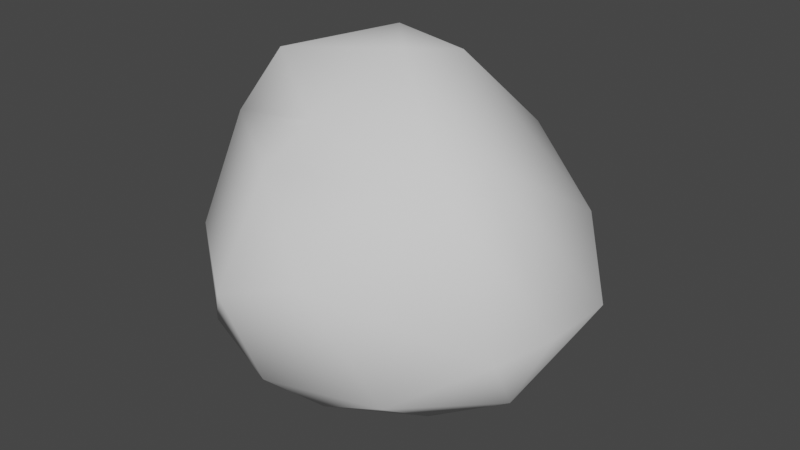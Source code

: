 # Source: Boulder.blend  (saved by Blender 2.81.16; exported with 4.5.12 LTS)
import bpy
from mathutils import Matrix  # noqa: F401  (used for matrix-valued properties, if any)

bpy.ops.wm.read_factory_settings(use_empty=True)
scene = bpy.context.scene
scene.name = 'Scene'

# ---- collections
col_collection = bpy.data.collections.new('Collection'); scene.collection.children.link(col_collection)

# ---- world
world_world = bpy.data.worlds.new('World'); scene.world = world_world
world_world.use_nodes = True; world_world.node_tree.nodes.clear()
_N = world_world.node_tree.nodes; _L = world_world.node_tree.links
n0 = _N.new('ShaderNodeOutputWorld'); n0.name = 'World Output'; n0.location = (300, 300)
n1 = _N.new('ShaderNodeBackground'); n1.name = 'Background'; n1.location = (10, 300)
n1.inputs[0].default_value = (0.05088, 0.05088, 0.05088, 1.0)
_L.new(n1.outputs[0], n0.inputs[0])
n0.is_active_output = True
world_world.color = (0.05088, 0.05088, 0.05088)
world_world.use_sun_shadow = False
world_world.sun_shadow_jitter_overblur = 0.0

# ---- meshes
me_icosphere = bpy.data.meshes.new('Icosphere')
me_icosphere.from_pydata([(-0.07072, 0.7915, -0.8041), (0.8679, -0.2652, 0.7733), (1.21, -0.5802, -0.1957), (0.2117, -0.8473, -0.7632), (0.6976, -0.8937, -0.531), (0.4992, 0.8231, 0.5793), (-0.3699, 1.198, 0.1926), (-0.8704, -0.3727, 0.6665), (-0.9157, -0.5022, -0.09035), (-1.071, 0.2695, -0.3281), (-0.7689, 1.057, -0.01517), (-0.3961, 1.203, -0.2709), (-0.9305, 0.6525, 0.06685), (-0.7344, 0.5327, -0.5697), (0.9296, 0.2164, -0.8643), (1.006, 0.6715, 0.1781), (-0.4536, 0.989, -0.5983), (1.353, 0.2739, -0.1544), (0.3608, 1.031, 0.02977), (0.9153, 0.8915, -0.5177), (-1.149, -0.1699, 0.06451), (-0.9543, 0.2402, 0.5088), (0.07593, 0.02486, 1.156), (-0.5021, 0.9442, 0.6587), (-0.8671, 0.3574, 0.7764), (-0.2394, 0.38, 1.158), (0.2352, 0.3939, 1.089), (1.134, -0.2969, -0.6177), (-0.5123, 0.01974, -0.8991), (0.8388, -0.5365, 0.6476), (1.338, -0.2122, -0.154), (0.373, 0.3651, -0.8678), (0.05182, -0.04678, -0.9915), (-0.6059, -0.2638, 1.094), (-0.09205, -0.5606, 0.8466), (-0.7998, -0.7751, 0.07873), (-0.7413, -0.7943, -0.5714), (-0.1883, -0.498, -0.8873), (-0.06303, -1.056, -0.5849), (0.3468, -1.137, 0.2059), (-0.1724, -1.251, 0.0271), (-0.1605, -0.8632, 0.6477), (0.5184, 0.8223, -0.4656), (0.5151, -0.2461, -1.036)], [], [(9, 20, 21), (17, 1, 30), (38, 4, 39), (2, 30, 29), (38, 39, 40), (19, 42, 18), (41, 7, 35), (25, 24, 33), (33, 21, 7), (11, 13, 12), (7, 34, 33), (10, 12, 23), (10, 11, 12), (11, 18, 0), (11, 10, 6), (28, 9, 13), (15, 18, 5), (5, 18, 6), (21, 24, 12), (0, 13, 16), (28, 36, 9), (32, 28, 0), (4, 2, 39), (22, 25, 33), (34, 41, 29), (28, 13, 0), (32, 37, 28), (21, 12, 9), (14, 31, 19), (15, 1, 17), (25, 26, 23), (8, 7, 20), (7, 8, 35), (21, 33, 24), (21, 20, 7), (23, 24, 25), (30, 2, 27), (18, 11, 6), (9, 36, 8), (10, 23, 6), (9, 12, 13), (12, 24, 23), (7, 41, 34), (14, 19, 17), (16, 13, 11), (42, 0, 18), (16, 11, 0), (4, 3, 43), (19, 18, 15), (42, 19, 31), (15, 17, 19), (30, 1, 29), (27, 43, 14), (31, 14, 43), (17, 27, 14), (30, 27, 17), (2, 4, 27), (36, 28, 37), (22, 26, 25), (42, 31, 0), (29, 1, 22), (5, 6, 23), (20, 9, 8), (26, 5, 23), (15, 5, 26), (15, 26, 1), (29, 22, 34), (22, 1, 26), (37, 38, 36), (36, 35, 8), (32, 43, 37), (27, 4, 43), (37, 43, 3), (43, 32, 31), (0, 31, 32), (38, 3, 4), (39, 29, 41), (40, 35, 36), (36, 38, 40), (41, 35, 40), (34, 22, 33), (29, 39, 2), (38, 37, 3), (39, 41, 40)])
me_icosphere.polygons.foreach_set('use_smooth', [True] * 84)
_uv = me_icosphere.uv_layers.new(name='UVMap')
_uv.uv.foreach_set('vector', [0.1996, 0.1338, 0.09202, 0.1228, 0.1185, 0.05148, 0.5761, 0.04101, 0.414, 0.1833, 0.4965, 0.01865, 0.8639, 0.8335, 0.8598, 0.7029, 0.9909, 0.7315, 0.4406, 0.01323, 0.4965, 0.01865, 0.3802, 0.1598, 0.8639, 0.8335, 0.9909, 0.7315, 0.9735, 0.8297, 0.6344, 0.7838, 0.5996, 0.7243, 0.6702, 0.656, 0.2375, 0.6863, 0.08272, 0.6614, 0.1563, 0.5524, 0.08762, 0.8315, 0.01047, 0.7212, 0.0945, 0.7551, 0.0945, 0.7551, 0.01961, 0.6659, 0.08272, 0.6614, 0.3599, 0.1065, 0.2748, 0.1713, 0.2248, 0.06526, 0.08272, 0.6614, 0.2111, 0.7402, 0.0945, 0.7551, 0.3, 0.05225, 0.2248, 0.06526, 0.227, 0.01255, 0.3, 0.05225, 0.3599, 0.1065, 0.2248, 0.06526, 0.5758, 0.5404, 0.6702, 0.656, 0.498, 0.653, 0.5758, 0.5404, 0.5641, 0.4795, 0.6404, 0.5195, 0.236, 0.2826, 0.1996, 0.1338, 0.2748, 0.1713, 0.6159, 0.1456, 0.6916, 0.2363, 0.6109, 0.2675, 0.6109, 0.2675, 0.6916, 0.2363, 0.7104, 0.3635, 0.1185, 0.05148, 0.1135, 0.01801, 0.2248, 0.06526, 0.3599, 0.2424, 0.2748, 0.1713, 0.3568, 0.1595, 0.236, 0.2826, 0.07232, 0.2998, 0.1996, 0.1338, 0.4119, 0.7488, 0.3791, 0.6501, 0.498, 0.653, 0.8598, 0.7029, 0.8772, 0.5783, 0.9909, 0.7315, 0.4351, 0.3495, 0.4953, 0.411, 0.3976, 0.4221, 0.2111, 0.7402, 0.2375, 0.6863, 0.3593, 0.7846, 0.236, 0.2826, 0.2748, 0.1713, 0.3599, 0.2424, 0.2544, 0.3584, 0.1672, 0.3652, 0.236, 0.2826, 0.1185, 0.05148, 0.2248, 0.06526, 0.1996, 0.1338, 0.5311, 0.8584, 0.493, 0.7597, 0.6344, 0.7838, 0.6159, 0.1456, 0.414, 0.1833, 0.5761, 0.04101, 0.4953, 0.411, 0.5001, 0.3386, 0.631, 0.4204, 0.1205, 0.5328, 0.08272, 0.6614, 0.04724, 0.5576, 0.01268, 0.1014, 0.06439, 0.1974, 0.01048, 0.2163, 0.01961, 0.6659, 0.0945, 0.7551, 0.01047, 0.7212, 0.01961, 0.6659, 0.04724, 0.5576, 0.08272, 0.6614, 0.631, 0.4204, 0.5276, 0.4542, 0.4953, 0.411, 0.8426, 0.5238, 0.8772, 0.5783, 0.7835, 0.59, 0.6702, 0.656, 0.5758, 0.5404, 0.6404, 0.5195, 0.1996, 0.1338, 0.07232, 0.2998, 0.06439, 0.1974, 0.5641, 0.4795, 0.6696, 0.4934, 0.6404, 0.5195, 0.1996, 0.1338, 0.2248, 0.06526, 0.2748, 0.1713, 0.2248, 0.06526, 0.1135, 0.01801, 0.227, 0.01255, 0.08272, 0.6614, 0.2375, 0.6863, 0.2111, 0.7402, 0.5311, 0.8584, 0.6344, 0.7838, 0.6702, 0.8814, 0.3568, 0.1595, 0.2748, 0.1713, 0.3599, 0.1065, 0.5996, 0.7243, 0.498, 0.653, 0.6702, 0.656, 0.508, 0.5662, 0.5758, 0.5404, 0.498, 0.653, 0.8598, 0.7029, 0.8169, 0.7851, 0.7121, 0.703, 0.7104, 0.09228, 0.6916, 0.2363, 0.6159, 0.1456, 0.5996, 0.7243, 0.6344, 0.7838, 0.493, 0.7597, 0.6159, 0.1456, 0.5761, 0.04101, 0.7104, 0.09228, 0.4965, 0.01865, 0.414, 0.1833, 0.3802, 0.1598, 0.7835, 0.59, 0.7121, 0.703, 0.688, 0.5896, 0.493, 0.7597, 0.5311, 0.8584, 0.4308, 0.8395, 0.7877, 0.4781, 0.7835, 0.59, 0.688, 0.5896, 0.8426, 0.5238, 0.7835, 0.59, 0.7877, 0.4781, 0.8772, 0.5783, 0.8598, 0.7029, 0.7835, 0.59, 0.07232, 0.2998, 0.236, 0.2826, 0.1672, 0.3652, 0.4351, 0.3495, 0.5001, 0.3386, 0.4953, 0.411, 0.5996, 0.7243, 0.493, 0.7597, 0.498, 0.653, 0.3593, 0.7846, 0.3331, 0.8222, 0.1689, 0.8357, 0.6109, 0.2675, 0.7104, 0.3635, 0.631, 0.4204, 0.09202, 0.1228, 0.1996, 0.1338, 0.06439, 0.1974, 0.5001, 0.3386, 0.6109, 0.2675, 0.631, 0.4204, 0.6159, 0.1456, 0.6109, 0.2675, 0.5001, 0.3386, 0.6159, 0.1456, 0.5001, 0.3386, 0.414, 0.1833, 0.3593, 0.7846, 0.1689, 0.8357, 0.2111, 0.7402, 0.4351, 0.3495, 0.414, 0.1833, 0.5001, 0.3386, 0.1672, 0.3652, 0.05727, 0.3973, 0.07232, 0.2998, 0.07232, 0.2998, 0.01048, 0.2163, 0.06439, 0.1974, 0.2544, 0.3584, 0.2443, 0.431, 0.1672, 0.3652, 0.7835, 0.59, 0.8598, 0.7029, 0.7121, 0.703, 0.756, 0.8208, 0.7121, 0.703, 0.8169, 0.7851, 0.4308, 0.8395, 0.4119, 0.7488, 0.493, 0.7597, 0.498, 0.653, 0.493, 0.7597, 0.4119, 0.7488, 0.8639, 0.8335, 0.8169, 0.7851, 0.8598, 0.7029, 0.3593, 0.642, 0.3593, 0.7846, 0.2375, 0.6863, 0.2985, 0.5665, 0.1563, 0.5524, 0.1949, 0.455, 0.1949, 0.455, 0.3233, 0.4915, 0.2985, 0.5665, 0.2375, 0.6863, 0.1563, 0.5524, 0.2985, 0.5665, 0.2111, 0.7402, 0.1689, 0.8357, 0.0945, 0.7551, 0.9909, 0.5777, 0.9909, 0.7315, 0.8772, 0.5783, 0.05727, 0.3973, 0.1672, 0.3652, 0.1158, 0.4263, 0.3593, 0.642, 0.2375, 0.6863, 0.2985, 0.5665])
me_icosphere.use_remesh_fix_poles = True
me_icosphere.use_remesh_preserve_attributes = False
me_icosphere.use_mirror_vertex_groups = False
me_icosphere.update()

# ---- objects
ob_icosphere = bpy.data.objects.new('Icosphere', me_icosphere)

# ---- transforms, parenting, visibility, modifiers, constraints
ob_icosphere.location = (0.0, 0.0, 0.0)
ob_icosphere.lineart.crease_threshold = 0.0

# ---- collection membership
col_collection.objects.link(ob_icosphere)

# ---- scene / render settings (as saved in the file)
scene.frame_start = 1; scene.frame_end = 250; scene.frame_set(1)
scene.render.engine = 'BLENDER_EEVEE_NEXT'
scene.cycles.use_denoising = False
scene.cycles.samples = 128
scene.cycles.sampling_pattern = 'TABULATED_SOBOL'
scene.cycles.use_adaptive_sampling = False
scene.cycles.use_light_tree = False
scene.view_settings.view_transform = 'Filmic'
bpy.context.view_layer.update()

# ---- added for rendering (the .blend has no active camera and no usable light): camera, sun
cam_auto = bpy.data.cameras.new('AutoCamera')
cam_auto.lens = 50.0
cam_auto.sensor_width = 36.0
cam_auto.clip_end = 1000.0
ob_auto_camera = bpy.data.objects.new('AutoCamera', cam_auto)
scene.collection.objects.link(ob_auto_camera)
ob_auto_camera.location = (3.92702, -4.6141, 3.12127)
ob_auto_camera.rotation_euler = (1.09748, -7.21219e-08, 0.694738)
scene.camera = ob_auto_camera
light_auto_sun = bpy.data.lights.new('AutoSun', 'SUN')
light_auto_sun.energy = 3.0
light_auto_sun.angle = 0.0523599
ob_auto_sun = bpy.data.objects.new('AutoSun', light_auto_sun)
scene.collection.objects.link(ob_auto_sun)
ob_auto_sun.rotation_euler = (0.872665, 0.174533, 0.523599)
bpy.context.view_layer.update()
